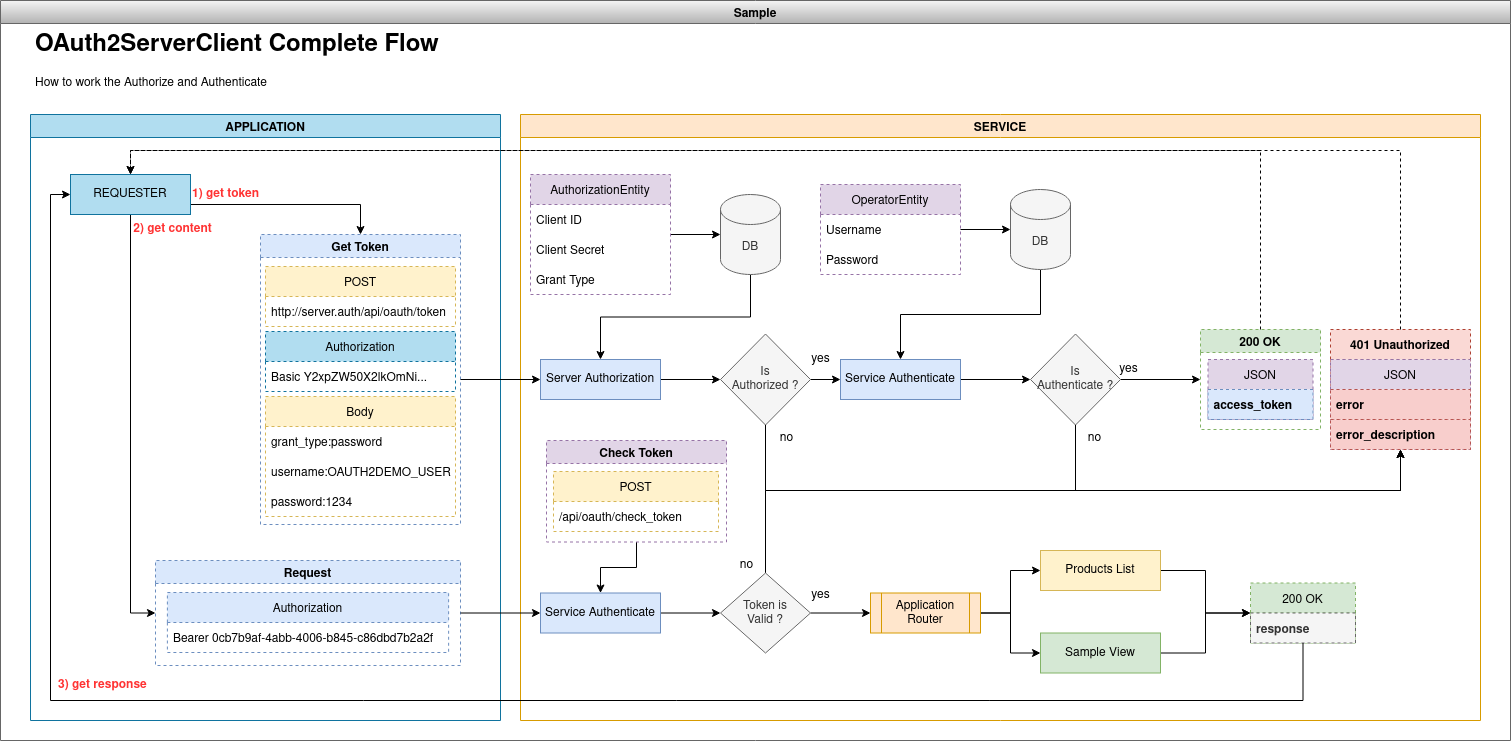

The diagram above was exported from draw.io. Its source (the exported page's mxGraphModel, read from the mxfile embedded in the PNG):
<mxGraphModel dx="1235" dy="791" grid="1" gridSize="10" guides="1" tooltips="1" connect="1" arrows="1" fold="1" page="1" pageScale="1" pageWidth="827" pageHeight="1169" math="0" shadow="0">
  <root>
    <mxCell id="0" />
    <mxCell id="1" parent="0" />
    <mxCell id="2" value="Sample" style="swimlane;fillColor=#f5f5f5;gradientColor=#b3b3b3;strokeColor=#666666;" vertex="1" parent="1">
      <mxGeometry x="920" y="120" width="1510" height="740" as="geometry" />
    </mxCell>
    <mxCell id="3" value="&lt;h1&gt;OAuth2ServerClient Complete Flow&lt;br&gt;&lt;/h1&gt;&lt;p&gt;How to work the Authorize and Authenticate&lt;br&gt;&lt;/p&gt;" style="text;html=1;strokeColor=none;fillColor=none;spacing=5;spacingTop=-20;whiteSpace=wrap;overflow=hidden;rounded=0;dashed=1;fontColor=#000000;" vertex="1" parent="2">
      <mxGeometry x="30" y="25" width="1450" height="75" as="geometry" />
    </mxCell>
    <mxCell id="4" value="SERVICE" style="swimlane;fillColor=#ffe6cc;strokeColor=#d79b00;startSize=23;" vertex="1" parent="2">
      <mxGeometry x="520" y="114" width="960" height="606" as="geometry" />
    </mxCell>
    <mxCell id="5" style="edgeStyle=orthogonalEdgeStyle;rounded=0;orthogonalLoop=1;jettySize=auto;html=1;" edge="1" parent="4" source="6" target="18">
      <mxGeometry relative="1" as="geometry" />
    </mxCell>
    <mxCell id="6" value="Server Authorization" style="rounded=0;whiteSpace=wrap;html=1;fillColor=#dae8fc;strokeColor=#6c8ebf;" vertex="1" parent="4">
      <mxGeometry x="20" y="245" width="120" height="40" as="geometry" />
    </mxCell>
    <mxCell id="7" value="200 OK" style="swimlane;dashed=1;fillColor=#d5e8d4;strokeColor=#82b366;startSize=23;" vertex="1" parent="4">
      <mxGeometry x="680" y="215" width="120" height="100" as="geometry" />
    </mxCell>
    <mxCell id="8" value="JSON" style="swimlane;fontStyle=0;childLayout=stackLayout;horizontal=1;startSize=30;horizontalStack=0;resizeParent=1;resizeParentMax=0;resizeLast=0;collapsible=1;marginBottom=0;dashed=1;fillColor=#e1d5e7;strokeColor=#9673a6;" vertex="1" parent="7">
      <mxGeometry x="7.5" y="30" width="105" height="60" as="geometry" />
    </mxCell>
    <mxCell id="9" value="access_token" style="text;strokeColor=#6c8ebf;fillColor=#dae8fc;align=left;verticalAlign=middle;spacingLeft=4;spacingRight=4;overflow=hidden;points=[[0,0.5],[1,0.5]];portConstraint=eastwest;rotatable=0;dashed=1;fontStyle=1;" vertex="1" parent="8">
      <mxGeometry y="30" width="105" height="30" as="geometry" />
    </mxCell>
    <mxCell id="10" style="edgeStyle=orthogonalEdgeStyle;rounded=0;orthogonalLoop=1;jettySize=auto;html=1;" edge="1" parent="4" source="11" target="57">
      <mxGeometry relative="1" as="geometry" />
    </mxCell>
    <mxCell id="11" value="Sample View" style="rounded=0;whiteSpace=wrap;html=1;fillColor=#d5e8d4;strokeColor=#82b366;" vertex="1" parent="4">
      <mxGeometry x="520" y="518.5" width="120" height="40" as="geometry" />
    </mxCell>
    <mxCell id="12" style="edgeStyle=orthogonalEdgeStyle;rounded=0;orthogonalLoop=1;jettySize=auto;html=1;" edge="1" parent="4" source="13" target="57">
      <mxGeometry relative="1" as="geometry" />
    </mxCell>
    <mxCell id="13" value="Products List" style="rounded=0;whiteSpace=wrap;html=1;fillColor=#fff2cc;strokeColor=#d6b656;" vertex="1" parent="4">
      <mxGeometry x="520" y="436" width="120" height="40" as="geometry" />
    </mxCell>
    <mxCell id="14" style="edgeStyle=orthogonalEdgeStyle;rounded=0;orthogonalLoop=1;jettySize=auto;html=1;exitX=0.5;exitY=1;exitDx=0;exitDy=0;exitPerimeter=0;" edge="1" parent="4" source="15" target="6">
      <mxGeometry relative="1" as="geometry" />
    </mxCell>
    <mxCell id="15" value="DB" style="shape=cylinder3;whiteSpace=wrap;html=1;boundedLbl=1;backgroundOutline=1;size=15;fontColor=#333333;strokeColor=#666666;fillColor=#f5f5f5;" vertex="1" parent="4">
      <mxGeometry x="200" y="80" width="60" height="80" as="geometry" />
    </mxCell>
    <mxCell id="16" style="edgeStyle=orthogonalEdgeStyle;rounded=0;orthogonalLoop=1;jettySize=auto;html=1;" edge="1" parent="4" source="18" target="39">
      <mxGeometry relative="1" as="geometry" />
    </mxCell>
    <mxCell id="17" style="edgeStyle=orthogonalEdgeStyle;rounded=0;orthogonalLoop=1;jettySize=auto;html=1;entryX=0.5;entryY=1;entryDx=0;entryDy=0;exitX=0.5;exitY=1;exitDx=0;exitDy=0;" edge="1" parent="4" source="18" target="20">
      <mxGeometry relative="1" as="geometry">
        <Array as="points">
          <mxPoint x="245" y="376" />
          <mxPoint x="880" y="376" />
        </Array>
      </mxGeometry>
    </mxCell>
    <mxCell id="18" value="&lt;div&gt;Is&lt;/div&gt;&lt;div&gt;Authorized ?&lt;/div&gt;" style="rhombus;whiteSpace=wrap;html=1;rounded=0;fillColor=#f5f5f5;fontColor=#333333;strokeColor=#666666;" vertex="1" parent="4">
      <mxGeometry x="200" y="219.5" width="90" height="91" as="geometry" />
    </mxCell>
    <mxCell id="19" value="401 Unauthorized" style="swimlane;fontStyle=1;childLayout=stackLayout;horizontal=1;startSize=30;horizontalStack=0;resizeParent=1;resizeParentMax=0;resizeLast=0;collapsible=1;marginBottom=0;dashed=1;fillColor=#fad9d5;strokeColor=#ae4132;" vertex="1" parent="4">
      <mxGeometry x="810" y="215" width="140" height="120" as="geometry" />
    </mxCell>
    <mxCell id="20" value="JSON" style="swimlane;fontStyle=0;childLayout=stackLayout;horizontal=1;startSize=30;horizontalStack=0;resizeParent=1;resizeParentMax=0;resizeLast=0;collapsible=1;marginBottom=0;dashed=1;fillColor=#e1d5e7;strokeColor=#9673a6;" vertex="1" parent="19">
      <mxGeometry y="30" width="140" height="90" as="geometry" />
    </mxCell>
    <mxCell id="21" value="error" style="text;strokeColor=#b85450;fillColor=#f8cecc;align=left;verticalAlign=middle;spacingLeft=4;spacingRight=4;overflow=hidden;points=[[0,0.5],[1,0.5]];portConstraint=eastwest;rotatable=0;dashed=1;fontStyle=1;" vertex="1" parent="20">
      <mxGeometry y="30" width="140" height="30" as="geometry" />
    </mxCell>
    <mxCell id="22" value="error_description" style="text;strokeColor=#b85450;fillColor=#f8cecc;align=left;verticalAlign=middle;spacingLeft=4;spacingRight=4;overflow=hidden;points=[[0,0.5],[1,0.5]];portConstraint=eastwest;rotatable=0;dashed=1;fontStyle=1;" vertex="1" parent="20">
      <mxGeometry y="60" width="140" height="30" as="geometry" />
    </mxCell>
    <mxCell id="23" style="edgeStyle=orthogonalEdgeStyle;rounded=0;orthogonalLoop=1;jettySize=auto;html=1;" edge="1" parent="4" source="24" target="51">
      <mxGeometry relative="1" as="geometry" />
    </mxCell>
    <mxCell id="24" value="Check Token" style="swimlane;dashed=1;fillColor=#e1d5e7;strokeColor=#9673a6;" vertex="1" parent="4">
      <mxGeometry x="26" y="326" width="180" height="101.5" as="geometry" />
    </mxCell>
    <mxCell id="25" value="POST" style="swimlane;fontStyle=0;childLayout=stackLayout;horizontal=1;startSize=30;horizontalStack=0;resizeParent=1;resizeParentMax=0;resizeLast=0;collapsible=1;marginBottom=0;dashed=1;fillColor=#fff2cc;strokeColor=#d6b656;" vertex="1" parent="24">
      <mxGeometry x="7" y="31" width="165" height="60" as="geometry" />
    </mxCell>
    <mxCell id="26" value="/api/oauth/check_token" style="text;strokeColor=none;fillColor=none;align=left;verticalAlign=middle;spacingLeft=4;spacingRight=4;overflow=hidden;points=[[0,0.5],[1,0.5]];portConstraint=eastwest;rotatable=0;dashed=1;" vertex="1" parent="25">
      <mxGeometry y="30" width="165" height="30" as="geometry" />
    </mxCell>
    <mxCell id="27" style="edgeStyle=orthogonalEdgeStyle;rounded=0;orthogonalLoop=1;jettySize=auto;html=1;fontColor=#000000;" edge="1" parent="4" source="28" target="15">
      <mxGeometry relative="1" as="geometry" />
    </mxCell>
    <mxCell id="28" value="AuthorizationEntity" style="swimlane;fontStyle=0;childLayout=stackLayout;horizontal=1;startSize=30;horizontalStack=0;resizeParent=1;resizeParentMax=0;resizeLast=0;collapsible=1;marginBottom=0;dashed=1;fillColor=#e1d5e7;strokeColor=#9673a6;" vertex="1" parent="4">
      <mxGeometry x="10" y="60" width="140" height="120" as="geometry" />
    </mxCell>
    <mxCell id="29" value="Client ID" style="text;strokeColor=none;fillColor=none;align=left;verticalAlign=middle;spacingLeft=4;spacingRight=4;overflow=hidden;points=[[0,0.5],[1,0.5]];portConstraint=eastwest;rotatable=0;dashed=1;fontColor=#000000;" vertex="1" parent="28">
      <mxGeometry y="30" width="140" height="30" as="geometry" />
    </mxCell>
    <mxCell id="30" value="Client Secret" style="text;strokeColor=none;fillColor=none;align=left;verticalAlign=middle;spacingLeft=4;spacingRight=4;overflow=hidden;points=[[0,0.5],[1,0.5]];portConstraint=eastwest;rotatable=0;dashed=1;fontColor=#000000;" vertex="1" parent="28">
      <mxGeometry y="60" width="140" height="30" as="geometry" />
    </mxCell>
    <mxCell id="31" value="Grant Type" style="text;strokeColor=none;fillColor=none;align=left;verticalAlign=middle;spacingLeft=4;spacingRight=4;overflow=hidden;points=[[0,0.5],[1,0.5]];portConstraint=eastwest;rotatable=0;dashed=1;fontColor=#000000;" vertex="1" parent="28">
      <mxGeometry y="90" width="140" height="30" as="geometry" />
    </mxCell>
    <mxCell id="32" style="edgeStyle=orthogonalEdgeStyle;rounded=0;orthogonalLoop=1;jettySize=auto;html=1;exitX=0.5;exitY=0;exitDx=0;exitDy=0;" edge="1" parent="4" source="34" target="19">
      <mxGeometry relative="1" as="geometry">
        <Array as="points">
          <mxPoint x="245" y="376" />
          <mxPoint x="880" y="376" />
        </Array>
      </mxGeometry>
    </mxCell>
    <mxCell id="33" style="edgeStyle=orthogonalEdgeStyle;rounded=0;orthogonalLoop=1;jettySize=auto;html=1;" edge="1" parent="4" source="34" target="55">
      <mxGeometry relative="1" as="geometry" />
    </mxCell>
    <mxCell id="34" value="&lt;div&gt;Token is&lt;/div&gt;&lt;div&gt;Valid ?&lt;br&gt;&lt;/div&gt;" style="rhombus;whiteSpace=wrap;html=1;rounded=0;fillColor=#f5f5f5;fontColor=#333333;strokeColor=#666666;" vertex="1" parent="4">
      <mxGeometry x="200" y="458.5" width="90" height="80" as="geometry" />
    </mxCell>
    <mxCell id="35" style="edgeStyle=orthogonalEdgeStyle;rounded=0;orthogonalLoop=1;jettySize=auto;html=1;" edge="1" parent="4" source="37" target="7">
      <mxGeometry relative="1" as="geometry" />
    </mxCell>
    <mxCell id="36" style="edgeStyle=orthogonalEdgeStyle;rounded=0;orthogonalLoop=1;jettySize=auto;html=1;entryX=0.5;entryY=1;entryDx=0;entryDy=0;exitX=0.5;exitY=1;exitDx=0;exitDy=0;" edge="1" parent="4" source="37" target="20">
      <mxGeometry relative="1" as="geometry">
        <Array as="points">
          <mxPoint x="555" y="376" />
          <mxPoint x="880" y="376" />
        </Array>
      </mxGeometry>
    </mxCell>
    <mxCell id="37" value="&lt;div&gt;Is&lt;/div&gt;&lt;div&gt;Authenticate ?&lt;/div&gt;" style="rhombus;whiteSpace=wrap;html=1;rounded=0;fillColor=#f5f5f5;fontColor=#333333;strokeColor=#666666;" vertex="1" parent="4">
      <mxGeometry x="510" y="219.5" width="90" height="91" as="geometry" />
    </mxCell>
    <mxCell id="38" style="edgeStyle=orthogonalEdgeStyle;rounded=0;orthogonalLoop=1;jettySize=auto;html=1;" edge="1" parent="4" source="39" target="37">
      <mxGeometry relative="1" as="geometry" />
    </mxCell>
    <mxCell id="39" value="Service Authenticate" style="rounded=0;whiteSpace=wrap;html=1;fillColor=#dae8fc;strokeColor=#6c8ebf;" vertex="1" parent="4">
      <mxGeometry x="320" y="245" width="120" height="40" as="geometry" />
    </mxCell>
    <mxCell id="40" style="edgeStyle=orthogonalEdgeStyle;rounded=0;orthogonalLoop=1;jettySize=auto;html=1;exitX=0.5;exitY=1;exitDx=0;exitDy=0;exitPerimeter=0;" edge="1" parent="4" source="41" target="39">
      <mxGeometry relative="1" as="geometry" />
    </mxCell>
    <mxCell id="41" value="DB" style="shape=cylinder3;whiteSpace=wrap;html=1;boundedLbl=1;backgroundOutline=1;size=15;fontColor=#333333;strokeColor=#666666;fillColor=#f5f5f5;" vertex="1" parent="4">
      <mxGeometry x="490" y="75" width="60" height="80" as="geometry" />
    </mxCell>
    <mxCell id="42" value="OperatorEntity" style="swimlane;fontStyle=0;childLayout=stackLayout;horizontal=1;startSize=30;horizontalStack=0;resizeParent=1;resizeParentMax=0;resizeLast=0;collapsible=1;marginBottom=0;dashed=1;fillColor=#e1d5e7;strokeColor=#9673a6;" vertex="1" parent="4">
      <mxGeometry x="300" y="70" width="140" height="90" as="geometry" />
    </mxCell>
    <mxCell id="43" value="Username" style="text;strokeColor=none;fillColor=none;align=left;verticalAlign=middle;spacingLeft=4;spacingRight=4;overflow=hidden;points=[[0,0.5],[1,0.5]];portConstraint=eastwest;rotatable=0;dashed=1;fontColor=#000000;" vertex="1" parent="42">
      <mxGeometry y="30" width="140" height="30" as="geometry" />
    </mxCell>
    <mxCell id="44" value="Password" style="text;strokeColor=none;fillColor=none;align=left;verticalAlign=middle;spacingLeft=4;spacingRight=4;overflow=hidden;points=[[0,0.5],[1,0.5]];portConstraint=eastwest;rotatable=0;dashed=1;fontColor=#000000;" vertex="1" parent="42">
      <mxGeometry y="60" width="140" height="30" as="geometry" />
    </mxCell>
    <mxCell id="45" style="edgeStyle=orthogonalEdgeStyle;rounded=0;orthogonalLoop=1;jettySize=auto;html=1;" edge="1" parent="4" source="43" target="41">
      <mxGeometry relative="1" as="geometry" />
    </mxCell>
    <mxCell id="46" value="yes" style="text;html=1;align=center;verticalAlign=middle;resizable=0;points=[];autosize=1;strokeColor=none;fillColor=none;" vertex="1" parent="4">
      <mxGeometry x="280" y="230" width="40" height="30" as="geometry" />
    </mxCell>
    <mxCell id="47" value="no" style="text;html=1;align=center;verticalAlign=middle;resizable=0;points=[];autosize=1;strokeColor=none;fillColor=none;" vertex="1" parent="4">
      <mxGeometry x="246" y="308.5" width="40" height="30" as="geometry" />
    </mxCell>
    <mxCell id="48" value="no" style="text;html=1;align=center;verticalAlign=middle;resizable=0;points=[];autosize=1;strokeColor=none;fillColor=none;" vertex="1" parent="4">
      <mxGeometry x="554" y="309" width="40" height="30" as="geometry" />
    </mxCell>
    <mxCell id="49" value="yes" style="text;html=1;align=center;verticalAlign=middle;resizable=0;points=[];autosize=1;strokeColor=none;fillColor=none;" vertex="1" parent="4">
      <mxGeometry x="588" y="240" width="40" height="30" as="geometry" />
    </mxCell>
    <mxCell id="50" style="edgeStyle=orthogonalEdgeStyle;rounded=0;orthogonalLoop=1;jettySize=auto;html=1;" edge="1" parent="4" source="51" target="34">
      <mxGeometry relative="1" as="geometry" />
    </mxCell>
    <mxCell id="51" value="Service Authenticate" style="rounded=0;whiteSpace=wrap;html=1;fillColor=#dae8fc;strokeColor=#6c8ebf;" vertex="1" parent="4">
      <mxGeometry x="20" y="478.5" width="120" height="40" as="geometry" />
    </mxCell>
    <mxCell id="52" value="no" style="text;html=1;align=center;verticalAlign=middle;resizable=0;points=[];autosize=1;strokeColor=none;fillColor=none;" vertex="1" parent="4">
      <mxGeometry x="206" y="436" width="40" height="30" as="geometry" />
    </mxCell>
    <mxCell id="53" style="edgeStyle=orthogonalEdgeStyle;rounded=0;orthogonalLoop=1;jettySize=auto;html=1;entryX=0;entryY=0.5;entryDx=0;entryDy=0;" edge="1" parent="4" source="55" target="13">
      <mxGeometry relative="1" as="geometry" />
    </mxCell>
    <mxCell id="54" style="edgeStyle=orthogonalEdgeStyle;rounded=0;orthogonalLoop=1;jettySize=auto;html=1;entryX=0;entryY=0.5;entryDx=0;entryDy=0;" edge="1" parent="4" source="55" target="11">
      <mxGeometry relative="1" as="geometry" />
    </mxCell>
    <mxCell id="55" value="&lt;div&gt;Application&lt;/div&gt;&lt;div&gt;Router&lt;/div&gt;" style="shape=process;whiteSpace=wrap;html=1;backgroundOutline=1;strokeColor=#d79b00;fillColor=#ffe6cc;" vertex="1" parent="4">
      <mxGeometry x="350" y="478.5" width="110" height="40" as="geometry" />
    </mxCell>
    <mxCell id="56" value="yes" style="text;html=1;align=center;verticalAlign=middle;resizable=0;points=[];autosize=1;strokeColor=none;fillColor=none;" vertex="1" parent="4">
      <mxGeometry x="280" y="466" width="40" height="30" as="geometry" />
    </mxCell>
    <mxCell id="57" value="200 OK" style="swimlane;fontStyle=0;childLayout=stackLayout;horizontal=1;startSize=30;horizontalStack=0;resizeParent=1;resizeParentMax=0;resizeLast=0;collapsible=1;marginBottom=0;dashed=1;fillColor=#d5e8d4;strokeColor=#82b366;" vertex="1" parent="4">
      <mxGeometry x="730" y="468.5" width="105" height="60" as="geometry" />
    </mxCell>
    <mxCell id="58" value="response" style="text;align=left;verticalAlign=middle;spacingLeft=4;spacingRight=4;overflow=hidden;points=[[0,0.5],[1,0.5]];portConstraint=eastwest;rotatable=0;dashed=1;fontStyle=1;fillColor=#f5f5f5;fontColor=#333333;strokeColor=#666666;" vertex="1" parent="57">
      <mxGeometry y="30" width="105" height="30" as="geometry" />
    </mxCell>
    <mxCell id="59" value="APPLICATION" style="swimlane;strokeColor=#10739e;fillColor=#b1ddf0;" vertex="1" parent="2">
      <mxGeometry x="30" y="114" width="470" height="606" as="geometry" />
    </mxCell>
    <mxCell id="60" style="edgeStyle=orthogonalEdgeStyle;rounded=0;orthogonalLoop=1;jettySize=auto;html=1;entryX=0.5;entryY=0;entryDx=0;entryDy=0;fontColor=#000000;exitX=1;exitY=0.75;exitDx=0;exitDy=0;" edge="1" parent="59" source="62" target="63">
      <mxGeometry relative="1" as="geometry" />
    </mxCell>
    <mxCell id="61" style="edgeStyle=orthogonalEdgeStyle;rounded=0;orthogonalLoop=1;jettySize=auto;html=1;fontColor=#000000;entryX=0;entryY=0.5;entryDx=0;entryDy=0;" edge="1" parent="59" source="62" target="72">
      <mxGeometry relative="1" as="geometry" />
    </mxCell>
    <mxCell id="62" value="REQUESTER" style="rounded=0;whiteSpace=wrap;html=1;strokeColor=#10739e;fillColor=#b1ddf0;" vertex="1" parent="59">
      <mxGeometry x="40" y="60" width="120" height="40" as="geometry" />
    </mxCell>
    <mxCell id="63" value="Get Token" style="swimlane;dashed=1;fillColor=#dae8fc;strokeColor=#6c8ebf;" vertex="1" parent="59">
      <mxGeometry x="230" y="120" width="200" height="290" as="geometry" />
    </mxCell>
    <mxCell id="64" value="Authorization" style="swimlane;fontStyle=0;childLayout=stackLayout;horizontal=1;startSize=30;horizontalStack=0;resizeParent=1;resizeParentMax=0;resizeLast=0;collapsible=1;marginBottom=0;dashed=1;fillColor=#b1ddf0;strokeColor=#10739e;" vertex="1" parent="63">
      <mxGeometry x="5" y="97" width="190" height="60" as="geometry" />
    </mxCell>
    <mxCell id="65" value="Basic Y2xpZW50X2lkOmNi..." style="text;strokeColor=none;fillColor=none;align=left;verticalAlign=middle;spacingLeft=4;spacingRight=4;overflow=hidden;points=[[0,0.5],[1,0.5]];portConstraint=eastwest;rotatable=0;dashed=1;" vertex="1" parent="64">
      <mxGeometry y="30" width="190" height="30" as="geometry" />
    </mxCell>
    <mxCell id="66" value="Body" style="swimlane;fontStyle=0;childLayout=stackLayout;horizontal=1;startSize=30;horizontalStack=0;resizeParent=1;resizeParentMax=0;resizeLast=0;collapsible=1;marginBottom=0;dashed=1;fillColor=#fff2cc;strokeColor=#d6b656;" vertex="1" parent="63">
      <mxGeometry x="5" y="162" width="190" height="120" as="geometry" />
    </mxCell>
    <mxCell id="67" value="grant_type:password" style="text;strokeColor=none;fillColor=none;align=left;verticalAlign=middle;spacingLeft=4;spacingRight=4;overflow=hidden;points=[[0,0.5],[1,0.5]];portConstraint=eastwest;rotatable=0;dashed=1;" vertex="1" parent="66">
      <mxGeometry y="30" width="190" height="30" as="geometry" />
    </mxCell>
    <mxCell id="68" value="username:OAUTH2DEMO_USER" style="text;strokeColor=none;fillColor=none;align=left;verticalAlign=middle;spacingLeft=4;spacingRight=4;overflow=hidden;points=[[0,0.5],[1,0.5]];portConstraint=eastwest;rotatable=0;dashed=1;" vertex="1" parent="66">
      <mxGeometry y="60" width="190" height="30" as="geometry" />
    </mxCell>
    <mxCell id="69" value="password:1234" style="text;strokeColor=none;fillColor=none;align=left;verticalAlign=middle;spacingLeft=4;spacingRight=4;overflow=hidden;points=[[0,0.5],[1,0.5]];portConstraint=eastwest;rotatable=0;dashed=1;" vertex="1" parent="66">
      <mxGeometry y="90" width="190" height="30" as="geometry" />
    </mxCell>
    <mxCell id="70" value="POST" style="swimlane;fontStyle=0;childLayout=stackLayout;horizontal=1;startSize=30;horizontalStack=0;resizeParent=1;resizeParentMax=0;resizeLast=0;collapsible=1;marginBottom=0;dashed=1;fillColor=#fff2cc;strokeColor=#d6b656;" vertex="1" parent="63">
      <mxGeometry x="5" y="32" width="190" height="60" as="geometry" />
    </mxCell>
    <mxCell id="71" value="http://server.auth/api/oauth/token" style="text;strokeColor=none;fillColor=none;align=left;verticalAlign=middle;spacingLeft=4;spacingRight=4;overflow=hidden;points=[[0,0.5],[1,0.5]];portConstraint=eastwest;rotatable=0;dashed=1;" vertex="1" parent="70">
      <mxGeometry y="30" width="190" height="30" as="geometry" />
    </mxCell>
    <mxCell id="72" value="Request" style="swimlane;dashed=1;fillColor=#dae8fc;strokeColor=#6c8ebf;" vertex="1" parent="59">
      <mxGeometry x="125" y="446" width="305" height="105" as="geometry" />
    </mxCell>
    <mxCell id="73" value="Authorization" style="swimlane;fontStyle=0;childLayout=stackLayout;horizontal=1;startSize=30;horizontalStack=0;resizeParent=1;resizeParentMax=0;resizeLast=0;collapsible=1;marginBottom=0;dashed=1;fillColor=#dae8fc;strokeColor=#6c8ebf;" vertex="1" parent="72">
      <mxGeometry x="11.879999999999999" y="32" width="281.25" height="60" as="geometry" />
    </mxCell>
    <mxCell id="74" value="Bearer 0cb7b9af-4abb-4006-b845-c86dbd7b2a2f" style="text;strokeColor=none;fillColor=none;align=left;verticalAlign=middle;spacingLeft=4;spacingRight=4;overflow=hidden;points=[[0,0.5],[1,0.5]];portConstraint=eastwest;rotatable=0;dashed=1;" vertex="1" parent="73">
      <mxGeometry y="30" width="281.25" height="30" as="geometry" />
    </mxCell>
    <mxCell id="75" value="&lt;div align=&quot;left&quot;&gt;1) get token&lt;br&gt;&lt;/div&gt;" style="text;html=1;align=center;verticalAlign=middle;resizable=0;points=[];autosize=1;strokeColor=none;fillColor=none;fontColor=#FF3333;fontStyle=1" vertex="1" parent="59">
      <mxGeometry x="150" y="65" width="90" height="30" as="geometry" />
    </mxCell>
    <mxCell id="76" value="&lt;div&gt;2) get content&lt;br&gt;&lt;/div&gt;" style="text;html=1;align=center;verticalAlign=middle;resizable=0;points=[];autosize=1;strokeColor=none;fillColor=none;fontColor=#FF3333;fontStyle=1;rotation=0;" vertex="1" parent="59">
      <mxGeometry x="92" y="100" width="100" height="30" as="geometry" />
    </mxCell>
    <mxCell id="77" value="&lt;div&gt;3) get response&lt;/div&gt;" style="text;html=1;align=left;verticalAlign=middle;resizable=0;points=[];autosize=1;strokeColor=none;fillColor=none;fontColor=#FF3333;fontStyle=1" vertex="1" parent="59">
      <mxGeometry x="26" y="556" width="110" height="30" as="geometry" />
    </mxCell>
    <mxCell id="78" style="edgeStyle=orthogonalEdgeStyle;rounded=0;orthogonalLoop=1;jettySize=auto;html=1;fontColor=#000000;" edge="1" parent="2" source="63" target="6">
      <mxGeometry relative="1" as="geometry" />
    </mxCell>
    <mxCell id="79" style="edgeStyle=orthogonalEdgeStyle;rounded=0;orthogonalLoop=1;jettySize=auto;html=1;entryX=0.5;entryY=0;entryDx=0;entryDy=0;dashed=1;" edge="1" parent="2" source="7" target="62">
      <mxGeometry relative="1" as="geometry">
        <Array as="points">
          <mxPoint x="1260" y="150" />
          <mxPoint x="130" y="150" />
        </Array>
      </mxGeometry>
    </mxCell>
    <mxCell id="80" style="edgeStyle=orthogonalEdgeStyle;rounded=0;orthogonalLoop=1;jettySize=auto;html=1;entryX=0.5;entryY=0;entryDx=0;entryDy=0;exitX=0.5;exitY=0;exitDx=0;exitDy=0;dashed=1;" edge="1" parent="2" source="19" target="62">
      <mxGeometry relative="1" as="geometry">
        <Array as="points">
          <mxPoint x="1400" y="150" />
          <mxPoint x="130" y="150" />
        </Array>
      </mxGeometry>
    </mxCell>
    <mxCell id="81" style="edgeStyle=orthogonalEdgeStyle;rounded=0;orthogonalLoop=1;jettySize=auto;html=1;" edge="1" parent="2" source="72" target="51">
      <mxGeometry relative="1" as="geometry" />
    </mxCell>
    <mxCell id="82" style="edgeStyle=orthogonalEdgeStyle;rounded=0;orthogonalLoop=1;jettySize=auto;html=1;entryX=0;entryY=0.5;entryDx=0;entryDy=0;exitX=0.5;exitY=1;exitDx=0;exitDy=0;" edge="1" parent="2" source="57" target="62">
      <mxGeometry relative="1" as="geometry">
        <Array as="points">
          <mxPoint x="1303" y="700" />
          <mxPoint x="50" y="700" />
          <mxPoint x="50" y="194" />
        </Array>
      </mxGeometry>
    </mxCell>
  </root>
</mxGraphModel>